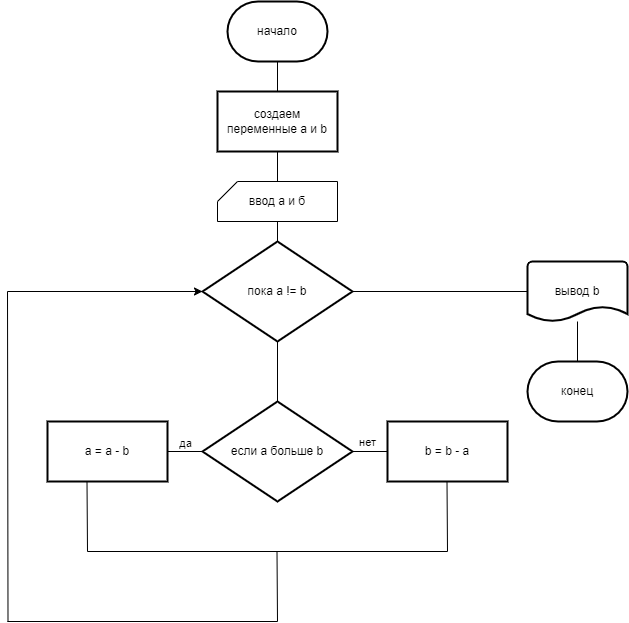

The diagram above was exported from draw.io. Its source (the exported page's mxGraphModel, read from the mxfile embedded in the PNG):
<mxGraphModel dx="1167" dy="700" grid="1" gridSize="10" guides="1" tooltips="1" connect="1" arrows="1" fold="1" page="1" pageScale="1" pageWidth="827" pageHeight="1169" math="0" shadow="0">
  <root>
    <mxCell id="0" />
    <mxCell id="1" parent="0" />
    <mxCell id="JKkU1JR0oSosx2KORUMZ-3" value="" style="edgeStyle=orthogonalEdgeStyle;rounded=0;orthogonalLoop=1;jettySize=auto;html=1;strokeColor=none;" edge="1" parent="1" source="JKkU1JR0oSosx2KORUMZ-1" target="JKkU1JR0oSosx2KORUMZ-2">
      <mxGeometry relative="1" as="geometry" />
    </mxCell>
    <mxCell id="JKkU1JR0oSosx2KORUMZ-4" value="" style="edgeStyle=orthogonalEdgeStyle;rounded=0;orthogonalLoop=1;jettySize=auto;html=1;endArrow=none;endFill=0;" edge="1" parent="1" source="JKkU1JR0oSosx2KORUMZ-1" target="JKkU1JR0oSosx2KORUMZ-2">
      <mxGeometry relative="1" as="geometry" />
    </mxCell>
    <mxCell id="JKkU1JR0oSosx2KORUMZ-1" value="начало" style="strokeWidth=2;html=1;shape=mxgraph.flowchart.terminator;whiteSpace=wrap;" vertex="1" parent="1">
      <mxGeometry x="350" y="40" width="100" height="60" as="geometry" />
    </mxCell>
    <mxCell id="JKkU1JR0oSosx2KORUMZ-7" value="" style="edgeStyle=orthogonalEdgeStyle;rounded=0;orthogonalLoop=1;jettySize=auto;html=1;endArrow=none;endFill=0;" edge="1" parent="1" source="JKkU1JR0oSosx2KORUMZ-2" target="JKkU1JR0oSosx2KORUMZ-6">
      <mxGeometry relative="1" as="geometry" />
    </mxCell>
    <mxCell id="JKkU1JR0oSosx2KORUMZ-2" value="создаем переменные a и b" style="whiteSpace=wrap;html=1;strokeWidth=2;" vertex="1" parent="1">
      <mxGeometry x="340" y="130" width="120" height="60" as="geometry" />
    </mxCell>
    <mxCell id="JKkU1JR0oSosx2KORUMZ-9" value="" style="edgeStyle=orthogonalEdgeStyle;rounded=0;orthogonalLoop=1;jettySize=auto;html=1;endArrow=none;endFill=0;" edge="1" parent="1" source="JKkU1JR0oSosx2KORUMZ-6" target="JKkU1JR0oSosx2KORUMZ-8">
      <mxGeometry relative="1" as="geometry" />
    </mxCell>
    <mxCell id="JKkU1JR0oSosx2KORUMZ-6" value="ввод а и б&lt;br&gt;" style="verticalLabelPosition=middle;verticalAlign=middle;html=1;shape=card;whiteSpace=wrap;size=20;arcSize=12;labelPosition=center;align=center;" vertex="1" parent="1">
      <mxGeometry x="340" y="220" width="120" height="40" as="geometry" />
    </mxCell>
    <mxCell id="JKkU1JR0oSosx2KORUMZ-11" value="" style="edgeStyle=orthogonalEdgeStyle;rounded=0;orthogonalLoop=1;jettySize=auto;html=1;endArrow=none;endFill=0;" edge="1" parent="1" source="JKkU1JR0oSosx2KORUMZ-8" target="JKkU1JR0oSosx2KORUMZ-10">
      <mxGeometry relative="1" as="geometry" />
    </mxCell>
    <mxCell id="JKkU1JR0oSosx2KORUMZ-20" value="" style="edgeStyle=orthogonalEdgeStyle;rounded=0;orthogonalLoop=1;jettySize=auto;html=1;endArrow=none;endFill=0;" edge="1" parent="1" source="JKkU1JR0oSosx2KORUMZ-8" target="JKkU1JR0oSosx2KORUMZ-19">
      <mxGeometry relative="1" as="geometry" />
    </mxCell>
    <mxCell id="JKkU1JR0oSosx2KORUMZ-8" value="пока a != b" style="strokeWidth=2;html=1;shape=mxgraph.flowchart.decision;whiteSpace=wrap;" vertex="1" parent="1">
      <mxGeometry x="325" y="280" width="150" height="100" as="geometry" />
    </mxCell>
    <mxCell id="JKkU1JR0oSosx2KORUMZ-17" value="" style="edgeStyle=orthogonalEdgeStyle;rounded=0;orthogonalLoop=1;jettySize=auto;html=1;endArrow=none;endFill=0;" edge="1" parent="1" source="JKkU1JR0oSosx2KORUMZ-10" target="JKkU1JR0oSosx2KORUMZ-16">
      <mxGeometry relative="1" as="geometry" />
    </mxCell>
    <mxCell id="JKkU1JR0oSosx2KORUMZ-10" value="вывод b" style="strokeWidth=2;html=1;shape=mxgraph.flowchart.document2;whiteSpace=wrap;size=0.25;" vertex="1" parent="1">
      <mxGeometry x="650" y="300" width="100" height="60" as="geometry" />
    </mxCell>
    <mxCell id="JKkU1JR0oSosx2KORUMZ-16" value="конец" style="strokeWidth=2;html=1;shape=mxgraph.flowchart.terminator;whiteSpace=wrap;" vertex="1" parent="1">
      <mxGeometry x="650" y="400" width="100" height="60" as="geometry" />
    </mxCell>
    <mxCell id="JKkU1JR0oSosx2KORUMZ-22" value="" style="edgeStyle=orthogonalEdgeStyle;rounded=0;orthogonalLoop=1;jettySize=auto;html=1;endArrow=none;endFill=0;" edge="1" parent="1" source="JKkU1JR0oSosx2KORUMZ-19" target="JKkU1JR0oSosx2KORUMZ-21">
      <mxGeometry relative="1" as="geometry" />
    </mxCell>
    <mxCell id="JKkU1JR0oSosx2KORUMZ-37" value="да" style="edgeLabel;html=1;align=center;verticalAlign=bottom;resizable=0;points=[];" vertex="1" connectable="0" parent="JKkU1JR0oSosx2KORUMZ-22">
      <mxGeometry relative="1" as="geometry">
        <mxPoint as="offset" />
      </mxGeometry>
    </mxCell>
    <mxCell id="JKkU1JR0oSosx2KORUMZ-24" value="" style="edgeStyle=orthogonalEdgeStyle;rounded=0;orthogonalLoop=1;jettySize=auto;html=1;endArrow=none;endFill=0;" edge="1" parent="1" source="JKkU1JR0oSosx2KORUMZ-19" target="JKkU1JR0oSosx2KORUMZ-23">
      <mxGeometry relative="1" as="geometry" />
    </mxCell>
    <mxCell id="JKkU1JR0oSosx2KORUMZ-39" value="нет" style="edgeLabel;html=1;align=center;verticalAlign=bottom;resizable=0;points=[];" vertex="1" connectable="0" parent="JKkU1JR0oSosx2KORUMZ-24">
      <mxGeometry x="-0.3422" y="1" relative="1" as="geometry">
        <mxPoint as="offset" />
      </mxGeometry>
    </mxCell>
    <mxCell id="JKkU1JR0oSosx2KORUMZ-38" value="" style="edgeStyle=orthogonalEdgeStyle;rounded=0;orthogonalLoop=1;jettySize=auto;html=1;endArrow=none;endFill=0;" edge="1" parent="1" source="JKkU1JR0oSosx2KORUMZ-19" target="JKkU1JR0oSosx2KORUMZ-21">
      <mxGeometry relative="1" as="geometry" />
    </mxCell>
    <mxCell id="JKkU1JR0oSosx2KORUMZ-19" value="если a больше b" style="strokeWidth=2;html=1;shape=mxgraph.flowchart.decision;whiteSpace=wrap;" vertex="1" parent="1">
      <mxGeometry x="325" y="440" width="150" height="100" as="geometry" />
    </mxCell>
    <mxCell id="JKkU1JR0oSosx2KORUMZ-21" value="a = a - b" style="whiteSpace=wrap;html=1;strokeWidth=2;" vertex="1" parent="1">
      <mxGeometry x="170" y="460" width="120" height="60" as="geometry" />
    </mxCell>
    <mxCell id="JKkU1JR0oSosx2KORUMZ-23" value="b = b - a" style="whiteSpace=wrap;html=1;strokeWidth=2;" vertex="1" parent="1">
      <mxGeometry x="510" y="460" width="120" height="60" as="geometry" />
    </mxCell>
    <mxCell id="JKkU1JR0oSosx2KORUMZ-30" value="" style="endArrow=none;html=1;rounded=0;" edge="1" parent="1">
      <mxGeometry relative="1" as="geometry">
        <mxPoint x="569.5" y="520" as="sourcePoint" />
        <mxPoint x="570" y="590" as="targetPoint" />
      </mxGeometry>
    </mxCell>
    <mxCell id="JKkU1JR0oSosx2KORUMZ-31" value="" style="endArrow=none;html=1;rounded=0;" edge="1" parent="1">
      <mxGeometry relative="1" as="geometry">
        <mxPoint x="209.5" y="520" as="sourcePoint" />
        <mxPoint x="210" y="590" as="targetPoint" />
      </mxGeometry>
    </mxCell>
    <mxCell id="JKkU1JR0oSosx2KORUMZ-32" value="" style="endArrow=none;html=1;rounded=0;" edge="1" parent="1">
      <mxGeometry relative="1" as="geometry">
        <mxPoint x="570" y="590" as="sourcePoint" />
        <mxPoint x="210" y="590" as="targetPoint" />
      </mxGeometry>
    </mxCell>
    <mxCell id="JKkU1JR0oSosx2KORUMZ-33" value="" style="endArrow=none;html=1;rounded=0;" edge="1" parent="1">
      <mxGeometry relative="1" as="geometry">
        <mxPoint x="399.5" y="590" as="sourcePoint" />
        <mxPoint x="400" y="660" as="targetPoint" />
      </mxGeometry>
    </mxCell>
    <mxCell id="JKkU1JR0oSosx2KORUMZ-34" value="" style="endArrow=none;html=1;rounded=0;" edge="1" parent="1">
      <mxGeometry relative="1" as="geometry">
        <mxPoint x="400" y="660" as="sourcePoint" />
        <mxPoint x="130" y="660" as="targetPoint" />
      </mxGeometry>
    </mxCell>
    <mxCell id="JKkU1JR0oSosx2KORUMZ-35" value="" style="endArrow=none;html=1;rounded=0;" edge="1" parent="1">
      <mxGeometry relative="1" as="geometry">
        <mxPoint x="130" y="330" as="sourcePoint" />
        <mxPoint x="130.5" y="660" as="targetPoint" />
      </mxGeometry>
    </mxCell>
    <mxCell id="JKkU1JR0oSosx2KORUMZ-36" value="" style="endArrow=classic;html=1;rounded=0;endFill=1;" edge="1" parent="1">
      <mxGeometry relative="1" as="geometry">
        <mxPoint x="130" y="330" as="sourcePoint" />
        <mxPoint x="325" y="330" as="targetPoint" />
      </mxGeometry>
    </mxCell>
  </root>
</mxGraphModel>